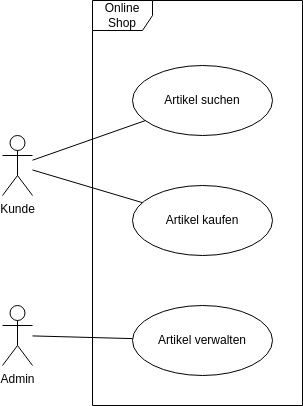

The diagram above was exported from draw.io. Its source (the exported page's mxGraphModel, read from the mxfile embedded in the PNG):
<mxGraphModel dx="335" dy="1459" grid="1" gridSize="10" guides="1" tooltips="1" connect="1" arrows="1" fold="1" page="1" pageScale="1" pageWidth="850" pageHeight="1100" math="0" shadow="0">
  <root>
    <mxCell id="0" />
    <mxCell id="1" parent="0" />
    <mxCell id="2" value="Artikel suchen" style="ellipse;whiteSpace=wrap;html=1;" vertex="1" parent="1">
      <mxGeometry x="210" y="30" width="140" height="70" as="geometry" />
    </mxCell>
    <mxCell id="3" value="Artikel kaufen" style="ellipse;whiteSpace=wrap;html=1;" vertex="1" parent="1">
      <mxGeometry x="210" y="150" width="140" height="70" as="geometry" />
    </mxCell>
    <mxCell id="9" style="edgeStyle=none;html=1;endArrow=none;endFill=0;" edge="1" parent="1" source="4" target="3">
      <mxGeometry relative="1" as="geometry" />
    </mxCell>
    <mxCell id="10" style="edgeStyle=none;html=1;endArrow=none;endFill=0;" edge="1" parent="1" source="4" target="2">
      <mxGeometry relative="1" as="geometry" />
    </mxCell>
    <mxCell id="4" value="Kunde" style="shape=umlActor;verticalLabelPosition=bottom;verticalAlign=top;html=1;" vertex="1" parent="1">
      <mxGeometry x="80" y="100" width="30" height="60" as="geometry" />
    </mxCell>
    <mxCell id="11" style="edgeStyle=none;html=1;endArrow=none;endFill=0;" edge="1" parent="1" source="5" target="6">
      <mxGeometry relative="1" as="geometry" />
    </mxCell>
    <mxCell id="5" value="Admin" style="shape=umlActor;verticalLabelPosition=bottom;verticalAlign=top;html=1;" vertex="1" parent="1">
      <mxGeometry x="80" y="270" width="30" height="60" as="geometry" />
    </mxCell>
    <mxCell id="6" value="Artikel verwalten" style="ellipse;whiteSpace=wrap;html=1;" vertex="1" parent="1">
      <mxGeometry x="210" y="270" width="140" height="70" as="geometry" />
    </mxCell>
    <mxCell id="7" value="Online Shop" style="shape=umlFrame;whiteSpace=wrap;html=1;pointerEvents=0;" vertex="1" parent="1">
      <mxGeometry x="170" y="-35" width="210" height="405" as="geometry" />
    </mxCell>
  </root>
</mxGraphModel>